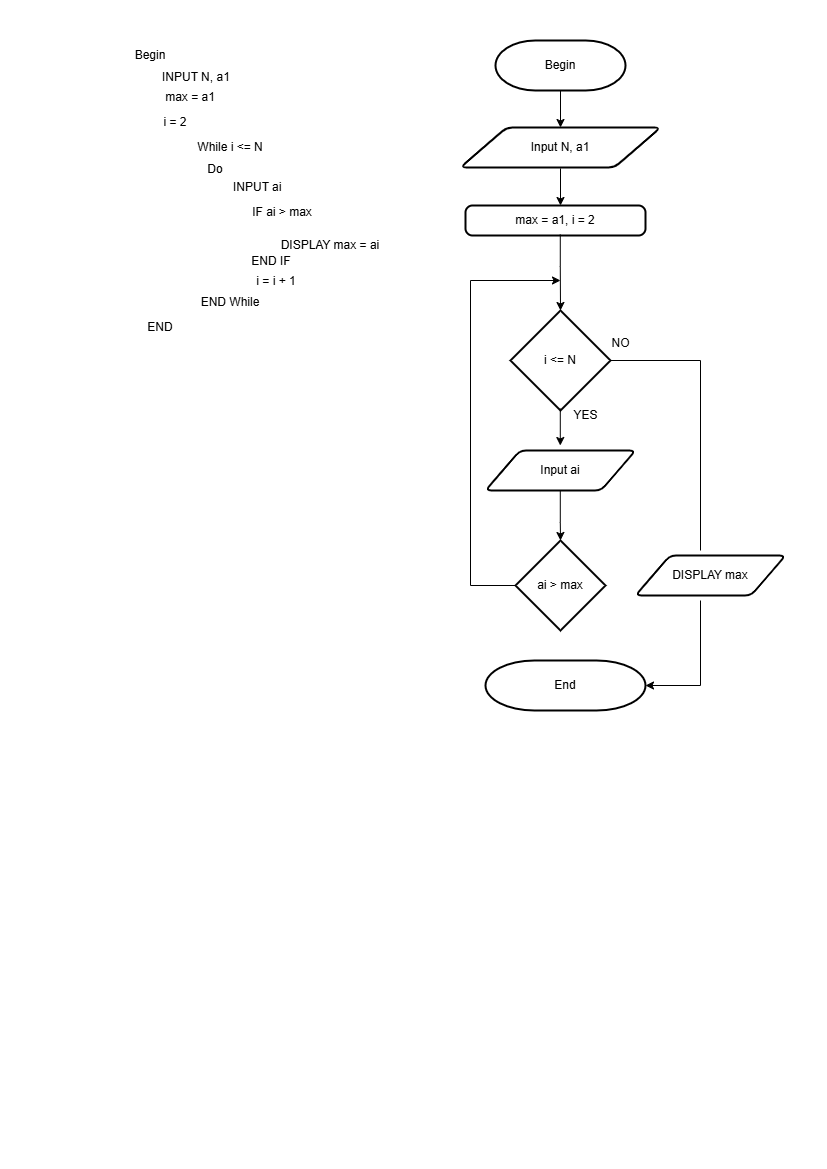

The diagram above was exported from draw.io. Its source (the exported page's mxGraphModel, read from the mxfile embedded in the PNG):
<mxGraphModel dx="1238" dy="615" grid="1" gridSize="10" guides="1" tooltips="1" connect="1" arrows="1" fold="1" page="1" pageScale="1" pageWidth="827" pageHeight="1169" math="0" shadow="0">
  <root>
    <mxCell id="0" />
    <mxCell id="1" parent="0" />
    <mxCell id="rW7roa-5cjvzVI1ypahc-1" value="Begin" style="text;html=1;align=center;verticalAlign=middle;whiteSpace=wrap;rounded=0;" vertex="1" parent="1">
      <mxGeometry x="120" y="40" width="60" height="30" as="geometry" />
    </mxCell>
    <mxCell id="rW7roa-5cjvzVI1ypahc-2" value="max = a1" style="text;html=1;align=center;verticalAlign=middle;whiteSpace=wrap;rounded=0;" vertex="1" parent="1">
      <mxGeometry x="160" y="87" width="60" height="20" as="geometry" />
    </mxCell>
    <mxCell id="rW7roa-5cjvzVI1ypahc-3" value="END" style="text;html=1;align=center;verticalAlign=middle;whiteSpace=wrap;rounded=0;" vertex="1" parent="1">
      <mxGeometry x="130" y="312" width="60" height="30" as="geometry" />
    </mxCell>
    <mxCell id="rW7roa-5cjvzVI1ypahc-4" value="i = 2" style="text;html=1;align=center;verticalAlign=middle;whiteSpace=wrap;rounded=0;" vertex="1" parent="1">
      <mxGeometry x="160" y="112" width="30" height="20" as="geometry" />
    </mxCell>
    <mxCell id="rW7roa-5cjvzVI1ypahc-5" value="While i &amp;lt;= N" style="text;html=1;align=center;verticalAlign=middle;whiteSpace=wrap;rounded=0;" vertex="1" parent="1">
      <mxGeometry x="190" y="132" width="80" height="30" as="geometry" />
    </mxCell>
    <mxCell id="rW7roa-5cjvzVI1ypahc-6" value="INPUT N, a1" style="text;html=1;align=left;verticalAlign=middle;whiteSpace=wrap;rounded=0;" vertex="1" parent="1">
      <mxGeometry x="160" y="62" width="200" height="30" as="geometry" />
    </mxCell>
    <mxCell id="rW7roa-5cjvzVI1ypahc-7" value="Do" style="text;html=1;align=center;verticalAlign=middle;whiteSpace=wrap;rounded=0;" vertex="1" parent="1">
      <mxGeometry x="200" y="154" width="30" height="30" as="geometry" />
    </mxCell>
    <mxCell id="rW7roa-5cjvzVI1ypahc-8" value="IF ai &amp;gt; max" style="text;html=1;align=center;verticalAlign=middle;whiteSpace=wrap;rounded=0;" vertex="1" parent="1">
      <mxGeometry x="230.75" y="202" width="101.5" height="20" as="geometry" />
    </mxCell>
    <mxCell id="rW7roa-5cjvzVI1ypahc-9" value="INPUT ai" style="text;html=1;align=left;verticalAlign=middle;whiteSpace=wrap;rounded=0;" vertex="1" parent="1">
      <mxGeometry x="230.75" y="172" width="80" height="30" as="geometry" />
    </mxCell>
    <mxCell id="rW7roa-5cjvzVI1ypahc-10" value="DISPLAY max = ai" style="text;html=1;align=center;verticalAlign=middle;whiteSpace=wrap;rounded=0;" vertex="1" parent="1">
      <mxGeometry x="270" y="230" width="120" height="30" as="geometry" />
    </mxCell>
    <mxCell id="rW7roa-5cjvzVI1ypahc-11" value="END IF" style="text;html=1;align=center;verticalAlign=middle;whiteSpace=wrap;rounded=0;" vertex="1" parent="1">
      <mxGeometry x="245.75" y="251" width="50" height="20" as="geometry" />
    </mxCell>
    <mxCell id="rW7roa-5cjvzVI1ypahc-12" value="END While" style="text;html=1;align=center;verticalAlign=middle;whiteSpace=wrap;rounded=0;" vertex="1" parent="1">
      <mxGeometry x="195" y="292" width="70" height="20" as="geometry" />
    </mxCell>
    <mxCell id="rW7roa-5cjvzVI1ypahc-13" value="i = i + 1" style="text;html=1;align=center;verticalAlign=middle;whiteSpace=wrap;rounded=0;" vertex="1" parent="1">
      <mxGeometry x="245.75" y="271" width="60" height="20" as="geometry" />
    </mxCell>
    <mxCell id="rW7roa-5cjvzVI1ypahc-14" value="Begin" style="strokeWidth=2;html=1;shape=mxgraph.flowchart.terminator;whiteSpace=wrap;" vertex="1" parent="1">
      <mxGeometry x="495" y="40" width="130" height="50" as="geometry" />
    </mxCell>
    <mxCell id="rW7roa-5cjvzVI1ypahc-15" value="" style="endArrow=classic;html=1;rounded=0;exitX=0.5;exitY=1;exitDx=0;exitDy=0;exitPerimeter=0;" edge="1" parent="1" source="rW7roa-5cjvzVI1ypahc-14" target="rW7roa-5cjvzVI1ypahc-16">
      <mxGeometry width="50" height="50" relative="1" as="geometry">
        <mxPoint x="560" y="90" as="sourcePoint" />
        <mxPoint x="560" y="170" as="targetPoint" />
      </mxGeometry>
    </mxCell>
    <mxCell id="rW7roa-5cjvzVI1ypahc-16" value="Input N, a1" style="shape=parallelogram;html=1;strokeWidth=2;perimeter=parallelogramPerimeter;whiteSpace=wrap;rounded=1;arcSize=12;size=0.23;" vertex="1" parent="1">
      <mxGeometry x="460" y="127" width="200" height="40" as="geometry" />
    </mxCell>
    <mxCell id="rW7roa-5cjvzVI1ypahc-17" value="" style="endArrow=classic;html=1;rounded=0;entryX=0.5;entryY=0;entryDx=0;entryDy=0;exitX=0.5;exitY=1.023;exitDx=0;exitDy=0;exitPerimeter=0;" edge="1" parent="1" source="rW7roa-5cjvzVI1ypahc-16">
      <mxGeometry width="50" height="50" relative="1" as="geometry">
        <mxPoint x="560" y="170" as="sourcePoint" />
        <mxPoint x="560" y="205" as="targetPoint" />
        <Array as="points">
          <mxPoint x="560" y="200" />
        </Array>
      </mxGeometry>
    </mxCell>
    <mxCell id="rW7roa-5cjvzVI1ypahc-18" value="" style="endArrow=classic;html=1;rounded=0;exitX=0;exitY=0.5;exitDx=0;exitDy=0;exitPerimeter=0;" edge="1" parent="1" source="rW7roa-5cjvzVI1ypahc-22">
      <mxGeometry width="50" height="50" relative="1" as="geometry">
        <mxPoint x="570" y="595" as="sourcePoint" />
        <mxPoint x="560" y="280" as="targetPoint" />
        <Array as="points">
          <mxPoint x="470" y="585" />
          <mxPoint x="470" y="280" />
        </Array>
      </mxGeometry>
    </mxCell>
    <mxCell id="rW7roa-5cjvzVI1ypahc-19" value="End" style="strokeWidth=2;html=1;shape=mxgraph.flowchart.terminator;whiteSpace=wrap;" vertex="1" parent="1">
      <mxGeometry x="485" y="660" width="160" height="50" as="geometry" />
    </mxCell>
    <mxCell id="rW7roa-5cjvzVI1ypahc-20" value="i &amp;lt;= N" style="strokeWidth=2;html=1;shape=mxgraph.flowchart.decision;whiteSpace=wrap;" vertex="1" parent="1">
      <mxGeometry x="510" y="310" width="100" height="100" as="geometry" />
    </mxCell>
    <mxCell id="rW7roa-5cjvzVI1ypahc-21" value="Input ai" style="shape=parallelogram;html=1;strokeWidth=2;perimeter=parallelogramPerimeter;whiteSpace=wrap;rounded=1;arcSize=12;size=0.23;" vertex="1" parent="1">
      <mxGeometry x="485" y="450" width="150" height="40" as="geometry" />
    </mxCell>
    <mxCell id="rW7roa-5cjvzVI1ypahc-22" value="ai &amp;gt; max" style="strokeWidth=2;html=1;shape=mxgraph.flowchart.decision;whiteSpace=wrap;" vertex="1" parent="1">
      <mxGeometry x="515" y="540" width="90" height="90" as="geometry" />
    </mxCell>
    <mxCell id="rW7roa-5cjvzVI1ypahc-24" value="max = a1, i = 2" style="rounded=1;whiteSpace=wrap;html=1;absoluteArcSize=1;arcSize=14;strokeWidth=2;" vertex="1" parent="1">
      <mxGeometry x="465" y="205" width="180" height="30" as="geometry" />
    </mxCell>
    <mxCell id="rW7roa-5cjvzVI1ypahc-25" value="" style="endArrow=classic;html=1;rounded=0;entryX=0.5;entryY=0;entryDx=0;entryDy=0;exitX=0.5;exitY=1.023;exitDx=0;exitDy=0;exitPerimeter=0;entryPerimeter=0;" edge="1" parent="1" target="rW7roa-5cjvzVI1ypahc-20">
      <mxGeometry width="50" height="50" relative="1" as="geometry">
        <mxPoint x="559.7800000000002" y="234" as="sourcePoint" />
        <mxPoint x="559.7800000000002" y="271" as="targetPoint" />
        <Array as="points">
          <mxPoint x="559.7800000000002" y="266" />
        </Array>
      </mxGeometry>
    </mxCell>
    <mxCell id="rW7roa-5cjvzVI1ypahc-26" value="" style="endArrow=classic;html=1;rounded=0;entryX=0.5;entryY=0;entryDx=0;entryDy=0;exitX=0.5;exitY=1.023;exitDx=0;exitDy=0;exitPerimeter=0;" edge="1" parent="1">
      <mxGeometry width="50" height="50" relative="1" as="geometry">
        <mxPoint x="559.79" y="408" as="sourcePoint" />
        <mxPoint x="559.79" y="445" as="targetPoint" />
        <Array as="points">
          <mxPoint x="559.79" y="440" />
        </Array>
      </mxGeometry>
    </mxCell>
    <mxCell id="rW7roa-5cjvzVI1ypahc-27" value="" style="endArrow=classic;html=1;rounded=0;entryX=0.5;entryY=0;entryDx=0;entryDy=0;exitX=0.5;exitY=1.023;exitDx=0;exitDy=0;exitPerimeter=0;entryPerimeter=0;" edge="1" parent="1" target="rW7roa-5cjvzVI1ypahc-22">
      <mxGeometry width="50" height="50" relative="1" as="geometry">
        <mxPoint x="559.79" y="490" as="sourcePoint" />
        <mxPoint x="559.79" y="527" as="targetPoint" />
        <Array as="points">
          <mxPoint x="559.79" y="522" />
        </Array>
      </mxGeometry>
    </mxCell>
    <mxCell id="xW214Vc9zSxjgASgF-4O-3" value="" style="endArrow=none;html=1;rounded=0;entryX=1;entryY=0.5;entryDx=0;entryDy=0;entryPerimeter=0;" edge="1" parent="1" target="rW7roa-5cjvzVI1ypahc-20">
      <mxGeometry width="50" height="50" relative="1" as="geometry">
        <mxPoint x="700" y="550" as="sourcePoint" />
        <mxPoint x="710" y="400" as="targetPoint" />
        <Array as="points">
          <mxPoint x="700" y="360" />
        </Array>
      </mxGeometry>
    </mxCell>
    <mxCell id="xW214Vc9zSxjgASgF-4O-4" value="NO" style="text;html=1;align=center;verticalAlign=middle;resizable=0;points=[];autosize=1;strokeColor=none;fillColor=none;" vertex="1" parent="1">
      <mxGeometry x="600" y="328" width="40" height="30" as="geometry" />
    </mxCell>
    <mxCell id="xW214Vc9zSxjgASgF-4O-5" value="DISPLAY max" style="shape=parallelogram;html=1;strokeWidth=2;perimeter=parallelogramPerimeter;whiteSpace=wrap;rounded=1;arcSize=12;size=0.23;" vertex="1" parent="1">
      <mxGeometry x="635" y="555" width="150" height="40" as="geometry" />
    </mxCell>
    <mxCell id="xW214Vc9zSxjgASgF-4O-6" value="" style="endArrow=classic;html=1;rounded=0;entryX=1;entryY=0.5;entryDx=0;entryDy=0;entryPerimeter=0;" edge="1" parent="1" target="rW7roa-5cjvzVI1ypahc-19">
      <mxGeometry width="50" height="50" relative="1" as="geometry">
        <mxPoint x="700" y="600" as="sourcePoint" />
        <mxPoint x="710" y="400" as="targetPoint" />
        <Array as="points">
          <mxPoint x="700" y="685" />
        </Array>
      </mxGeometry>
    </mxCell>
    <mxCell id="z6x2vwaFmpBUs84wx8RC-1" value="YES" style="text;html=1;align=center;verticalAlign=middle;resizable=0;points=[];autosize=1;strokeColor=none;fillColor=none;" vertex="1" parent="1">
      <mxGeometry x="560" y="400" width="50" height="30" as="geometry" />
    </mxCell>
  </root>
</mxGraphModel>